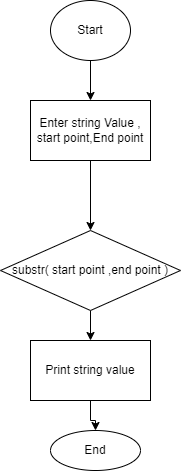

The diagram above was exported from draw.io. Its source (the exported page's mxGraphModel, read from the mxfile embedded in the PNG):
<mxGraphModel dx="868" dy="553" grid="1" gridSize="10" guides="1" tooltips="1" connect="1" arrows="1" fold="1" page="1" pageScale="1" pageWidth="827" pageHeight="1169" math="0" shadow="0">
  <root>
    <mxCell id="WIyWlLk6GJQsqaUBKTNV-0" />
    <mxCell id="WIyWlLk6GJQsqaUBKTNV-1" parent="WIyWlLk6GJQsqaUBKTNV-0" />
    <mxCell id="5YeI2G4jJ0Eif6haW-7W-0" style="edgeStyle=orthogonalEdgeStyle;rounded=0;orthogonalLoop=1;jettySize=auto;html=1;exitX=0.5;exitY=1;exitDx=0;exitDy=0;entryX=0.5;entryY=0;entryDx=0;entryDy=0;" edge="1" parent="WIyWlLk6GJQsqaUBKTNV-1" source="5YeI2G4jJ0Eif6haW-7W-1" target="5YeI2G4jJ0Eif6haW-7W-3">
      <mxGeometry relative="1" as="geometry" />
    </mxCell>
    <mxCell id="5YeI2G4jJ0Eif6haW-7W-1" value="Start" style="ellipse;whiteSpace=wrap;html=1;" vertex="1" parent="WIyWlLk6GJQsqaUBKTNV-1">
      <mxGeometry x="410" y="110" width="80" height="60" as="geometry" />
    </mxCell>
    <mxCell id="5YeI2G4jJ0Eif6haW-7W-2" style="edgeStyle=orthogonalEdgeStyle;rounded=0;orthogonalLoop=1;jettySize=auto;html=1;exitX=0.5;exitY=1;exitDx=0;exitDy=0;" edge="1" parent="WIyWlLk6GJQsqaUBKTNV-1" source="5YeI2G4jJ0Eif6haW-7W-3" target="5YeI2G4jJ0Eif6haW-7W-6">
      <mxGeometry relative="1" as="geometry" />
    </mxCell>
    <mxCell id="5YeI2G4jJ0Eif6haW-7W-3" value="Enter string Value , start point,End point" style="rounded=0;whiteSpace=wrap;html=1;" vertex="1" parent="WIyWlLk6GJQsqaUBKTNV-1">
      <mxGeometry x="390" y="210" width="120" height="60" as="geometry" />
    </mxCell>
    <mxCell id="5YeI2G4jJ0Eif6haW-7W-14" value="" style="edgeStyle=orthogonalEdgeStyle;rounded=0;orthogonalLoop=1;jettySize=auto;html=1;" edge="1" parent="WIyWlLk6GJQsqaUBKTNV-1" source="5YeI2G4jJ0Eif6haW-7W-6" target="5YeI2G4jJ0Eif6haW-7W-12">
      <mxGeometry relative="1" as="geometry" />
    </mxCell>
    <mxCell id="5YeI2G4jJ0Eif6haW-7W-6" value="substr( start point ,end point )" style="rhombus;whiteSpace=wrap;html=1;" vertex="1" parent="WIyWlLk6GJQsqaUBKTNV-1">
      <mxGeometry x="360" y="340" width="180" height="80" as="geometry" />
    </mxCell>
    <mxCell id="5YeI2G4jJ0Eif6haW-7W-11" value="End" style="ellipse;whiteSpace=wrap;html=1;" vertex="1" parent="WIyWlLk6GJQsqaUBKTNV-1">
      <mxGeometry x="410" y="540" width="90" height="40" as="geometry" />
    </mxCell>
    <mxCell id="5YeI2G4jJ0Eif6haW-7W-15" value="" style="edgeStyle=orthogonalEdgeStyle;rounded=0;orthogonalLoop=1;jettySize=auto;html=1;" edge="1" parent="WIyWlLk6GJQsqaUBKTNV-1" source="5YeI2G4jJ0Eif6haW-7W-12" target="5YeI2G4jJ0Eif6haW-7W-11">
      <mxGeometry relative="1" as="geometry" />
    </mxCell>
    <mxCell id="5YeI2G4jJ0Eif6haW-7W-12" value="Print string value" style="rounded=0;whiteSpace=wrap;html=1;" vertex="1" parent="WIyWlLk6GJQsqaUBKTNV-1">
      <mxGeometry x="390" y="450" width="120" height="60" as="geometry" />
    </mxCell>
  </root>
</mxGraphModel>